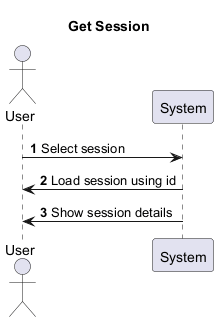

The diagram above was rendered by PlantUML. Its source (embedded in the PNG):
@startuml
title Get Session
autonumber
actor User
participant System

User -> System : Select session
System -> User : Load session using id
System -> User : Show session details
@enduml